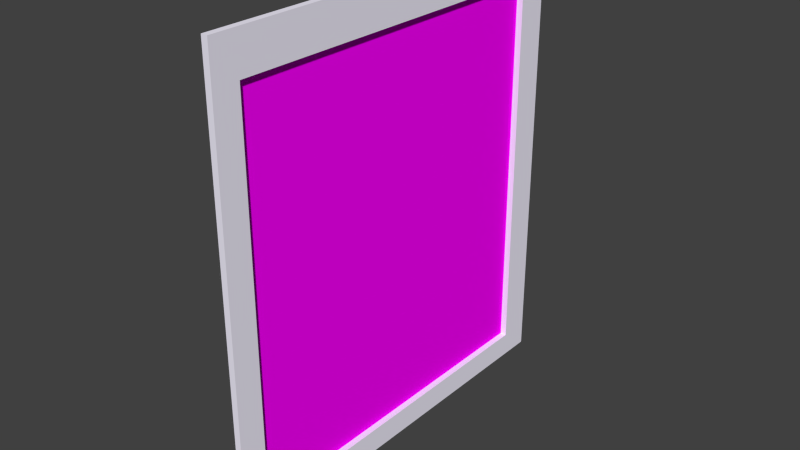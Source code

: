 # Source: Schilderij3.blend  (saved by Blender 2.75.0; exported with 4.5.12 LTS)
import bpy
from mathutils import Matrix  # noqa: F401  (used for matrix-valued properties, if any)

bpy.ops.wm.read_factory_settings(use_empty=True)
scene = bpy.context.scene
scene.name = 'Scene'

# ---- collections
col_collection_1 = bpy.data.collections.new('Collection 1'); scene.collection.children.link(col_collection_1)

# ---- images (referenced by path relative to the original .blend; pixels are not part of the script)
import os
ASSET_DIR = os.environ.get("B2B_ASSET_DIR", "")  # directory of the original .blend (textures are referenced by path, not embedded)
HERE = os.path.dirname(os.path.abspath(__file__))  # packed textures are extracted next to this script under _unpacked/

def load_image(name, relpath, width, height, colorspace="sRGB"):
    """Load a texture the original file referenced (path relative to the .blend, or extracted next to this script)."""
    p = next((c for c in (os.path.join(HERE, relpath), os.path.join(ASSET_DIR, relpath)) if relpath and os.path.exists(c)), "")
    if p:
        img = bpy.data.images.load(p, check_existing=True)
        img.name = name
    else:  # same state as the original file: an image datablock whose file is absent (Cycles renders it pink)
        img = bpy.data.images.new(name, width, height)
        img.source = "FILE"
        img.filepath = "//" + (relpath or name)
    img.colorspace_settings.name = colorspace
    return img
img_schilderij1texture_jpg = load_image('Schilderij1Texture.jpg', 'Schilderij1Texture.jpg', 1024, 1024, 'sRGB')
img_schilderij2texture_jpg = load_image('Schilderij2Texture.jpg', 'Schilderij2Texture.jpg', 1024, 1024, 'sRGB')
img_schilderij3texture_jpg = load_image('Schilderij3Texture.jpg', 'Schilderij3Texture.jpg', 1024, 1024, 'sRGB')

# ---- materials (node trees are filled in below, after node groups)
mat_omlijstingmaterial = bpy.data.materials.new('OmLijstingMaterial')
mat_omlijstingmaterial.alpha_threshold = 0.0
mat_omlijstingmaterial.roughness = 0.5
mat_schilderij1texture = bpy.data.materials.new('Schilderij1Texture')
mat_schilderij1texture.alpha_threshold = 0.0
mat_schilderij1texture.roughness = 0.5
mat_schilderij2texture = bpy.data.materials.new('Schilderij2Texture')
mat_schilderij2texture.alpha_threshold = 0.0
mat_schilderij2texture.roughness = 0.5
mat_schilderij3texture = bpy.data.materials.new('Schilderij3Texture')
mat_schilderij3texture.alpha_threshold = 0.0
mat_schilderij3texture.roughness = 0.5

# ---- material node trees
mat_omlijstingmaterial.use_nodes = True; mat_omlijstingmaterial.node_tree.nodes.clear()
_N = mat_omlijstingmaterial.node_tree.nodes; _L = mat_omlijstingmaterial.node_tree.links
n0 = _N.new('ShaderNodeOutputMaterial'); n0.name = 'Material Output'; n0.location = (300, 300)
n1 = _N.new('ShaderNodeBsdfDiffuse'); n1.name = 'Diffuse BSDF'; n1.location = (10, 300)
n1.inputs[0].default_value = (0.9107, 0.8795, 1.0, 1.0)
_L.new(n1.outputs[0], n0.inputs[0])
n0.is_active_output = True
mat_schilderij1texture.use_nodes = True; mat_schilderij1texture.node_tree.nodes.clear()
_N = mat_schilderij1texture.node_tree.nodes; _L = mat_schilderij1texture.node_tree.links
n0 = _N.new('ShaderNodeOutputMaterial'); n0.name = 'Material Output'; n0.location = (300, 300)
n1 = _N.new('ShaderNodeBsdfDiffuse'); n1.name = 'Diffuse BSDF'; n1.location = (10, 300)
n2 = _N.new('ShaderNodeTexImage'); n2.name = 'Image Texture'; n2.location = (-180, 300)
n2.width = 140
n2.image = img_schilderij1texture_jpg
_L.new(n1.outputs[0], n0.inputs[0])
_L.new(n2.outputs[0], n1.inputs[0])
n0.is_active_output = True
mat_schilderij2texture.use_nodes = True; mat_schilderij2texture.node_tree.nodes.clear()
_N = mat_schilderij2texture.node_tree.nodes; _L = mat_schilderij2texture.node_tree.links
n0 = _N.new('ShaderNodeOutputMaterial'); n0.name = 'Material Output'; n0.location = (300, 300)
n1 = _N.new('ShaderNodeBsdfDiffuse'); n1.name = 'Diffuse BSDF'; n1.location = (10, 300)
n2 = _N.new('ShaderNodeTexImage'); n2.name = 'Image Texture'; n2.location = (-180, 300)
n2.width = 140
n2.image = img_schilderij2texture_jpg
_L.new(n1.outputs[0], n0.inputs[0])
_L.new(n2.outputs[0], n1.inputs[0])
n0.is_active_output = True
mat_schilderij3texture.use_nodes = True; mat_schilderij3texture.node_tree.nodes.clear()
_N = mat_schilderij3texture.node_tree.nodes; _L = mat_schilderij3texture.node_tree.links
n0 = _N.new('ShaderNodeOutputMaterial'); n0.name = 'Material Output'; n0.location = (300, 300)
n1 = _N.new('ShaderNodeBsdfDiffuse'); n1.name = 'Diffuse BSDF'; n1.location = (10, 300)
n2 = _N.new('ShaderNodeTexImage'); n2.name = 'Image Texture'; n2.location = (-180, 300)
n2.width = 140
n2.image = img_schilderij3texture_jpg
_L.new(n1.outputs[0], n0.inputs[0])
_L.new(n2.outputs[0], n1.inputs[0])
n0.is_active_output = True

# ---- world
world_world = bpy.data.worlds.new('World'); scene.world = world_world
world_world.color = (0.05088, 0.05088, 0.05088)
world_world.use_sun_shadow = False
world_world.sun_shadow_jitter_overblur = 0.0
world_world.cycles.sampling_method = 'MANUAL'
world_world.cycles.sample_map_resolution = 256

# ---- meshes
me_plane_001 = bpy.data.meshes.new('Plane.001')
me_plane_001.from_pydata([(-1.0, -1.0, 0.0), (1.0, -1.0, 0.0), (-1.0, 1.0, 0.0), (1.0, 1.0, 0.0), (-1.201, 1.178, 0.0), (-1.201, -1.148, 0.0), (1.125, -1.148, 0.0), (1.125, 1.178, 0.0), (-1.0, 1.0, 0.05652), (-1.0, -1.0, 0.05652), (1.0, -1.0, 0.05652), (1.0, 1.0, 0.05652), (-1.201, 1.178, 0.05652), (-1.201, -1.148, 0.05652), (1.125, -1.148, 0.05652), (1.125, 1.178, 0.05652)], [], [(0, 2, 3, 1), (10, 11, 15, 14), (2, 0, 9, 8), (1, 3, 11, 10), (5, 4, 12, 13), (7, 6, 14, 15), (8, 9, 13, 12), (11, 8, 12, 15), (9, 10, 14, 13), (4, 7, 15, 12), (6, 5, 13, 14), (3, 2, 8, 11), (0, 1, 10, 9)])
me_plane_001.polygons.foreach_set('material_index', [3, 0, 0, 0, 0, 0, 0, 0, 0, 0, 0, 0, 0])
_uv = me_plane_001.uv_layers.new(name='UVMap')
_uv.uv.foreach_set('vector', [-6.32e-08, 1.0, 1.0, 1.0, 1.0, 0.0, -6.32e-08, 1.192e-07, 0.8914, 0.8594, 0.9149, 0.09687, 0.9751, 0.02985, 0.9285, 0.9023, 0.1601, 0.1366, 0.1469, 0.8621, 0.1274, 0.8888, 0.1342, 0.1174, 0.8663, 0.8409, 0.895, 0.1237, 0.9149, 0.09687, 0.8914, 0.8594, 0.02957, 0.9902, 9.949e-05, 9.949e-05, 0.03069, 0.025, 0.05309, 0.9602, 0.9999, 9.974e-05, 0.9551, 0.9239, 0.9285, 0.9023, 0.9751, 0.02985, 0.1342, 0.1174, 0.1274, 0.8888, 0.05309, 0.9602, 0.03069, 0.025, 0.9149, 0.09687, 0.1342, 0.1174, 0.03069, 0.025, 0.9751, 0.02985, 0.1274, 0.8888, 0.8914, 0.8594, 0.9285, 0.9023, 0.05309, 0.9602, 9.949e-05, 9.949e-05, 0.9999, 9.974e-05, 0.9751, 0.02985, 0.03069, 0.025, 0.9551, 0.9239, 0.02957, 0.9902, 0.05309, 0.9602, 0.9285, 0.9023, 0.895, 0.1237, 0.1601, 0.1366, 0.1342, 0.1174, 0.9149, 0.09687, 0.1469, 0.8621, 0.8663, 0.8409, 0.8914, 0.8594, 0.1274, 0.8888])
me_plane_001.materials.append(mat_omlijstingmaterial)
me_plane_001.materials.append(mat_schilderij1texture)
me_plane_001.materials.append(mat_schilderij2texture)
me_plane_001.materials.append(mat_schilderij3texture)
me_plane_001.use_remesh_preserve_volume = False
me_plane_001.use_remesh_preserve_attributes = False
me_plane_001.use_mirror_vertex_groups = False
me_plane_001.update()

# ---- objects
ob_plane = bpy.data.objects.new('Plane', me_plane_001)

# ---- transforms, parenting, visibility, modifiers, constraints
ob_plane.location = (0.0, 0.0, 1.0)
ob_plane.rotation_euler = (-0.0, 1.571, 0.0)
ob_plane.scale = (1.716, 1.57, 1.0)
ob_plane.lineart.crease_threshold = 0.0

# ---- collection membership
col_collection_1.objects.link(ob_plane)

# ---- scene / render settings (as saved in the file)
scene.frame_start = 1; scene.frame_end = 250; scene.frame_set(107)
scene.render.engine = 'CYCLES'
scene.render.resolution_percentage = 50
scene.render.dither_intensity = 0.0
scene.cycles.use_denoising = False
scene.cycles.samples = 10
scene.cycles.sampling_pattern = 'TABULATED_SOBOL'
scene.cycles.light_sampling_threshold = 0.0
scene.cycles.use_adaptive_sampling = False
scene.cycles.use_light_tree = False
scene.cycles.blur_glossy = 0.0
scene.cycles.pixel_filter_type = 'GAUSSIAN'
scene.cycles.sample_clamp_indirect = 0.0
scene.view_settings.view_transform = 'Standard'
bpy.context.view_layer.update()

# ---- added for rendering (the .blend has no active camera and no usable light): camera, sun
cam_auto = bpy.data.cameras.new('AutoCamera')
cam_auto.lens = 50.0
cam_auto.sensor_width = 36.0
cam_auto.clip_end = 1000.0
ob_auto_camera = bpy.data.objects.new('AutoCamera', cam_auto)
scene.collection.objects.link(ob_auto_camera)
ob_auto_camera.location = (5.03228, -5.98073, 5.06878)
ob_auto_camera.rotation_euler = (1.09748, -7.21219e-08, 0.694738)
scene.camera = ob_auto_camera
light_auto_sun = bpy.data.lights.new('AutoSun', 'SUN')
light_auto_sun.energy = 3.0
light_auto_sun.angle = 0.0523599
ob_auto_sun = bpy.data.objects.new('AutoSun', light_auto_sun)
scene.collection.objects.link(ob_auto_sun)
ob_auto_sun.rotation_euler = (0.872665, 0.174533, 0.523599)
bpy.context.view_layer.update()
